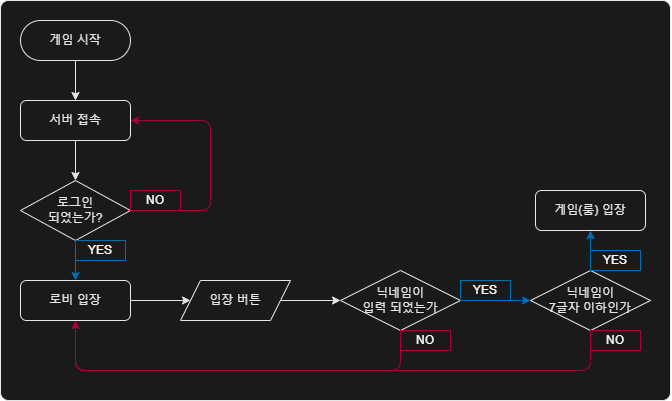

The diagram above was exported from draw.io. Its source (the exported page's mxGraphModel, read from the mxfile embedded in the PNG):
<mxGraphModel dx="638" dy="469" grid="1" gridSize="10" guides="1" tooltips="1" connect="1" arrows="1" fold="1" page="1" pageScale="1" pageWidth="1169" pageHeight="827" math="0" shadow="0">
  <root>
    <mxCell id="0" />
    <mxCell id="1" parent="0" />
    <mxCell id="45" value="" style="rounded=1;whiteSpace=wrap;html=1;fontColor=#E6E6E6;fillColor=#1A1A1A;arcSize=2;fillStyle=solid;strokeColor=#E6E6E6;" vertex="1" parent="1">
      <mxGeometry x="260" y="120" width="670" height="400" as="geometry" />
    </mxCell>
    <mxCell id="17" style="edgeStyle=none;html=1;entryX=0.5;entryY=0;entryDx=0;entryDy=0;fontColor=#E6E6E6;strokeColor=#E6E6E6;" edge="1" parent="1" source="15" target="16">
      <mxGeometry relative="1" as="geometry" />
    </mxCell>
    <mxCell id="15" value="게임 시작" style="rounded=1;whiteSpace=wrap;html=1;arcSize=50;fontColor=#E6E6E6;fillColor=none;strokeColor=#E6E6E6;" vertex="1" parent="1">
      <mxGeometry x="280" y="140" width="110" height="40" as="geometry" />
    </mxCell>
    <mxCell id="19" style="edgeStyle=none;html=1;exitX=0.5;exitY=1;exitDx=0;exitDy=0;fontColor=#E6E6E6;strokeColor=#E6E6E6;" edge="1" parent="1" source="16" target="18">
      <mxGeometry relative="1" as="geometry" />
    </mxCell>
    <mxCell id="16" value="서버 접속" style="rounded=1;whiteSpace=wrap;html=1;fontColor=#E6E6E6;fillColor=none;strokeColor=#E6E6E6;" vertex="1" parent="1">
      <mxGeometry x="280" y="220" width="110" height="40" as="geometry" />
    </mxCell>
    <mxCell id="23" style="edgeStyle=none;html=1;exitX=0.5;exitY=1;exitDx=0;exitDy=0;entryX=0.5;entryY=0;entryDx=0;entryDy=0;fontColor=#E6E6E6;fillColor=#1ba1e2;strokeColor=#006EAF;" edge="1" parent="1" source="18" target="22">
      <mxGeometry relative="1" as="geometry" />
    </mxCell>
    <mxCell id="30" style="edgeStyle=none;html=1;exitX=1;exitY=0.5;exitDx=0;exitDy=0;entryX=1;entryY=0.5;entryDx=0;entryDy=0;fontColor=#E6E6E6;fillColor=#d80073;strokeColor=#A50040;" edge="1" parent="1" source="18" target="16">
      <mxGeometry relative="1" as="geometry">
        <Array as="points">
          <mxPoint x="470" y="330" />
          <mxPoint x="470" y="240" />
        </Array>
      </mxGeometry>
    </mxCell>
    <mxCell id="18" value="로그인&lt;br&gt;되었는가?" style="rhombus;whiteSpace=wrap;html=1;fontColor=#E6E6E6;fillColor=none;strokeColor=#E6E6E6;" vertex="1" parent="1">
      <mxGeometry x="280" y="300" width="110" height="60" as="geometry" />
    </mxCell>
    <mxCell id="21" value="NO" style="text;html=1;strokeColor=#A50040;fillColor=none;align=center;verticalAlign=middle;whiteSpace=wrap;rounded=0;fontColor=#ffffff;" vertex="1" parent="1">
      <mxGeometry x="390" y="310" width="50" height="20" as="geometry" />
    </mxCell>
    <mxCell id="27" style="edgeStyle=none;html=1;entryX=0;entryY=0.5;entryDx=0;entryDy=0;fontColor=#E6E6E6;strokeColor=#E6E6E6;" edge="1" parent="1" source="22" target="26">
      <mxGeometry relative="1" as="geometry" />
    </mxCell>
    <mxCell id="22" value="로비 입장" style="rounded=1;whiteSpace=wrap;html=1;fontColor=#E6E6E6;fillColor=none;strokeColor=#E6E6E6;" vertex="1" parent="1">
      <mxGeometry x="280" y="400" width="110" height="40" as="geometry" />
    </mxCell>
    <mxCell id="24" value="YES" style="text;html=1;strokeColor=#006EAF;fillColor=none;align=center;verticalAlign=middle;whiteSpace=wrap;rounded=0;fontColor=#ffffff;" vertex="1" parent="1">
      <mxGeometry x="335" y="360" width="50" height="20" as="geometry" />
    </mxCell>
    <mxCell id="32" value="" style="edgeStyle=none;html=1;fontColor=#E6E6E6;strokeColor=#E6E6E6;" edge="1" parent="1" source="26" target="28">
      <mxGeometry relative="1" as="geometry" />
    </mxCell>
    <mxCell id="26" value="입장 버튼" style="shape=parallelogram;perimeter=parallelogramPerimeter;whiteSpace=wrap;html=1;fixedSize=1;fontColor=#E6E6E6;fillColor=none;strokeColor=#E6E6E6;" vertex="1" parent="1">
      <mxGeometry x="440" y="400" width="110" height="40" as="geometry" />
    </mxCell>
    <mxCell id="35" style="edgeStyle=none;html=1;entryX=0.5;entryY=1;entryDx=0;entryDy=0;fontColor=#E6E6E6;fillColor=#d80073;strokeColor=#A50040;" edge="1" parent="1" source="28" target="22">
      <mxGeometry relative="1" as="geometry">
        <Array as="points">
          <mxPoint x="660" y="490" />
          <mxPoint x="335" y="490" />
        </Array>
      </mxGeometry>
    </mxCell>
    <mxCell id="39" style="edgeStyle=none;html=1;exitX=1;exitY=0.5;exitDx=0;exitDy=0;entryX=0;entryY=0.5;entryDx=0;entryDy=0;fontColor=#E6E6E6;fillColor=#1ba1e2;strokeColor=#006EAF;" edge="1" parent="1" source="28" target="33">
      <mxGeometry relative="1" as="geometry" />
    </mxCell>
    <mxCell id="28" value="닉네임이 &lt;br&gt;입력 되었는가" style="rhombus;whiteSpace=wrap;html=1;fontColor=#E6E6E6;fillColor=none;strokeColor=#E6E6E6;" vertex="1" parent="1">
      <mxGeometry x="600" y="390" width="120" height="60" as="geometry" />
    </mxCell>
    <mxCell id="34" style="edgeStyle=none;html=1;entryX=0.5;entryY=1;entryDx=0;entryDy=0;fontColor=#E6E6E6;fillColor=#d80073;strokeColor=#A50040;" edge="1" parent="1" source="33" target="22">
      <mxGeometry relative="1" as="geometry">
        <Array as="points">
          <mxPoint x="850" y="490" />
          <mxPoint x="335" y="490" />
        </Array>
      </mxGeometry>
    </mxCell>
    <mxCell id="42" value="" style="edgeStyle=none;html=1;fontColor=#E6E6E6;fillColor=#1ba1e2;strokeColor=#006EAF;" edge="1" parent="1" source="33" target="41">
      <mxGeometry relative="1" as="geometry" />
    </mxCell>
    <mxCell id="33" value="닉네임이 &lt;br&gt;7글자 이하인가" style="rhombus;whiteSpace=wrap;html=1;fontColor=#E6E6E6;fillColor=none;strokeColor=#E6E6E6;" vertex="1" parent="1">
      <mxGeometry x="790" y="390" width="120" height="60" as="geometry" />
    </mxCell>
    <mxCell id="36" value="NO" style="text;html=1;strokeColor=#A50040;fillColor=none;align=center;verticalAlign=middle;whiteSpace=wrap;rounded=0;fontColor=#ffffff;" vertex="1" parent="1">
      <mxGeometry x="660" y="450" width="50" height="20" as="geometry" />
    </mxCell>
    <mxCell id="37" value="NO" style="text;html=1;strokeColor=#A50040;fillColor=none;align=center;verticalAlign=middle;whiteSpace=wrap;rounded=0;fontColor=#ffffff;" vertex="1" parent="1">
      <mxGeometry x="850" y="450" width="50" height="20" as="geometry" />
    </mxCell>
    <mxCell id="40" value="YES" style="text;html=1;strokeColor=#006EAF;fillColor=none;align=center;verticalAlign=middle;whiteSpace=wrap;rounded=0;fontColor=#ffffff;" vertex="1" parent="1">
      <mxGeometry x="720" y="400" width="50" height="20" as="geometry" />
    </mxCell>
    <mxCell id="41" value="게임(룸) 입장" style="rounded=1;whiteSpace=wrap;html=1;fontColor=#E6E6E6;fillColor=none;strokeColor=#E6E6E6;" vertex="1" parent="1">
      <mxGeometry x="795" y="310" width="110" height="40" as="geometry" />
    </mxCell>
    <mxCell id="43" value="YES" style="text;html=1;strokeColor=#006EAF;fillColor=none;align=center;verticalAlign=middle;whiteSpace=wrap;rounded=0;fontColor=#ffffff;" vertex="1" parent="1">
      <mxGeometry x="850" y="370" width="50" height="20" as="geometry" />
    </mxCell>
  </root>
</mxGraphModel>